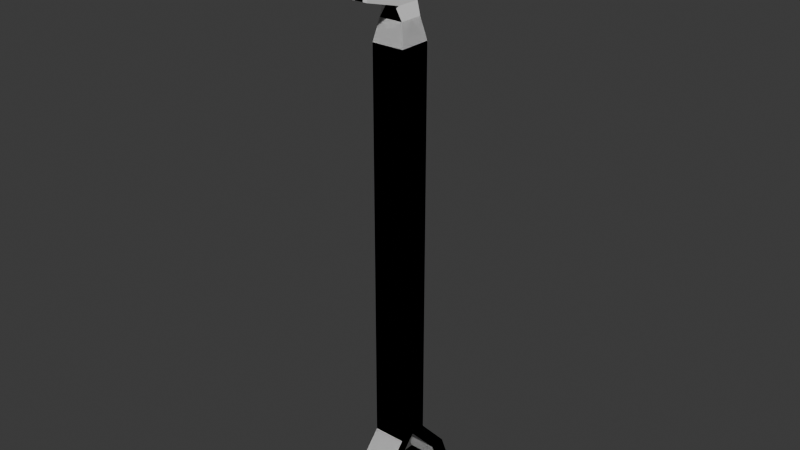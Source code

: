 # Source: shovel.blend  (saved by Blender 5.0.118; exported with 4.5.12 LTS)
import bpy
from mathutils import Matrix  # noqa: F401  (used for matrix-valued properties, if any)

bpy.ops.wm.read_factory_settings(use_empty=True)
scene = bpy.context.scene
scene.name = 'Scene'

# ---- collections
col_collection = bpy.data.collections.new('Collection'); scene.collection.children.link(col_collection)

# ---- world
world_world = bpy.data.worlds.new('World'); scene.world = world_world
world_world.use_nodes = True; world_world.node_tree.nodes.clear()
_N = world_world.node_tree.nodes; _L = world_world.node_tree.links
n0 = _N.new('ShaderNodeOutputWorld'); n0.name = 'World Output'; n0.location = (200, 100)
n1 = _N.new('ShaderNodeBackground'); n1.name = 'Background'; n1.location = (-200, 100)
n1.inputs[0].default_value = (0.05088, 0.05088, 0.05088, 1.0)
_L.new(n1.outputs[0], n0.inputs[0])
n0.is_active_output = True
world_world.color = (0.05088, 0.05088, 0.05088)
world_world.sun_shadow_jitter_overblur = 0.0

# ---- meshes
me_cube_001 = bpy.data.meshes.new('Cube.001')
me_cube_001.from_pydata([(-1.0, -1.0, -1.0), (-1.0, -1.0, 1.0), (1.0, -1.0, -1.0), (1.0, -1.0, 1.0), (-1.0, -1.0, 1.0), (1.0, -1.0, 1.0), (-1.0, -1.0, 1.0), (1.0, -1.0, 1.0), (-1.0, -1.0, 15.03), (1.0, -1.0, 15.03), (-1.0, -1.0, -9.555), (1.0, -1.0, -9.555), (-1.0, -1.0, -9.555), (1.0, -1.0, -9.555), (-1.0, 0.0, -1.0), (-1.0, 0.0, 1.0), (1.0, 0.0, -1.0), (1.0, 0.0, 1.0), (-1.0, 0.0, 1.0), (1.0, 0.0, 1.0), (-1.0, 0.0, 1.0), (1.0, 0.0, 1.0), (-1.0, 0.0, 15.03), (1.0, 0.0, 15.03), (-1.0, 0.0, -9.555), (1.0, 0.0, -9.555), (-1.0, 0.0, -9.555), (1.0, 0.0, -9.555), (-1.0, -1.985, -11.8), (-1.0, -2.985, -11.8), (1.0, -2.985, -11.8), (1.0, -1.985, -11.8), (-1.0, -2.402, -12.9), (-1.0, -3.402, -12.9), (1.0, -3.402, -12.9), (1.0, -2.402, -12.9), (-1.0, -2.402, -14.36), (-1.0, -3.402, -14.36), (1.0, -3.402, -14.36), (1.0, -2.402, -14.36), (1.0, 0.3656, -12.9), (-1.0, 0.3656, -12.9), (1.0, 0.3656, -14.36), (-1.0, 0.3656, -14.36), (-0.7322, 0.0, 16.35), (0.7322, 0.0, 16.35), (0.7322, -0.7322, 16.35), (-0.7322, -0.7322, 16.35), (-0.5365, 0.0, 17.15), (0.2652, 0.0, 17.15), (0.2652, -0.7322, 17.15), (-0.5365, -0.7322, 17.15), (-0.5365, 0.0, 17.81), (0.2652, 0.0, 17.81), (0.2652, -3.126, 17.81), (-0.5365, -3.126, 17.81), (-0.5365, 0.0, 21.46), (0.2652, 0.0, 21.46), (0.2652, -3.126, 21.46), (-0.5365, -3.126, 21.46), (-0.3598, 0.0, 23.18), (0.08852, 0.0, 23.18), (0.08852, -1.748, 23.18), (-0.3598, -1.748, 23.18)], [], [(16, 17, 3, 2), (2, 3, 1, 0), (4, 5, 7, 6), (15, 1, 4, 18), (1, 3, 5, 4), (18, 4, 6, 20), (20, 6, 8, 22), (6, 7, 9, 8), (11, 10, 12, 13), (16, 2, 11, 25), (2, 0, 10, 11), (26, 27, 31, 28), (25, 11, 13, 27), (10, 24, 26, 12), (0, 14, 24, 10), (9, 23, 45, 46), (5, 19, 21, 7), (7, 21, 23, 9), (3, 17, 19, 5), (0, 1, 15, 14), (28, 31, 35, 32), (12, 26, 28, 29), (13, 12, 29, 30), (27, 13, 30, 31), (35, 34, 38, 39), (30, 29, 33, 34), (31, 30, 34, 35), (29, 28, 32, 33), (36, 39, 38, 37), (33, 32, 36, 37), (35, 39, 42, 40), (34, 33, 37, 38), (41, 40, 42, 43), (39, 36, 43, 42), (32, 35, 40, 41), (36, 32, 41, 43), (46, 45, 49, 50), (44, 47, 51, 48), (8, 9, 46, 47), (22, 8, 47, 44), (51, 50, 54, 55), (47, 46, 50, 51), (54, 53, 57, 58), (52, 55, 59, 56), (48, 51, 55, 52), (50, 49, 53, 54), (59, 58, 62, 63), (55, 54, 58, 59), (61, 60, 63, 62), (56, 59, 63, 60), (58, 57, 61, 62)])
_uv = me_cube_001.uv_layers.new(name='UVMap')
_uv.uv.foreach_set('vector', [0.375, 0.625, 0.625, 0.625, 0.625, 0.75, 0.375, 0.75, 0.375, 0.75, 0.625, 0.75, 0.625, 1.0, 0.375, 1.0, 0.625, 1.0, 0.625, 0.75, 0.625, 0.75, 0.625, 1.0, 0.625, 0.125, 0.625, 0.0, 0.625, 0.0, 0.625, 0.125, 0.625, 1.0, 0.625, 0.75, 0.625, 0.75, 0.625, 1.0, 0.625, 0.125, 0.625, 0.0, 0.625, 0.0, 0.625, 0.125, 0.625, 0.125, 0.625, 0.0, 0.625, 0.0, 0.625, 0.125, 0.625, 1.0, 0.625, 0.75, 0.625, 0.75, 0.625, 1.0, 0.375, 0.75, 0.375, 1.0, 0.375, 1.0, 0.375, 0.75, 0.375, 0.625, 0.375, 0.75, 0.375, 0.75, 0.375, 0.625, 0.375, 0.75, 0.375, 1.0, 0.375, 1.0, 0.375, 0.75, 0.125, 0.625, 0.375, 0.625, 0.375, 0.625, 0.125, 0.625, 0.375, 0.625, 0.375, 0.75, 0.375, 0.75, 0.375, 0.625, 0.375, 0.0, 0.375, 0.125, 0.375, 0.125, 0.375, 0.0, 0.375, 0.0, 0.375, 0.125, 0.375, 0.125, 0.375, 0.0, 0.625, 0.75, 0.625, 0.625, 0.625, 0.625, 0.625, 0.75, 0.625, 0.75, 0.625, 0.625, 0.625, 0.625, 0.625, 0.75, 0.625, 0.75, 0.625, 0.625, 0.625, 0.625, 0.625, 0.75, 0.625, 0.75, 0.625, 0.625, 0.625, 0.625, 0.625, 0.75, 0.375, 0.0, 0.625, 0.0, 0.625, 0.125, 0.375, 0.125, 0.125, 0.625, 0.375, 0.625, 0.375, 0.625, 0.125, 0.625, 0.375, 0.0, 0.375, 0.125, 0.375, 0.125, 0.375, 0.0, 0.375, 0.75, 0.375, 1.0, 0.375, 1.0, 0.375, 0.75, 0.375, 0.625, 0.375, 0.75, 0.375, 0.75, 0.375, 0.625, 0.375, 0.625, 0.375, 0.75, 0.375, 0.75, 0.375, 0.625, 0.375, 0.75, 0.375, 1.0, 0.375, 1.0, 0.375, 0.75, 0.375, 0.625, 0.375, 0.75, 0.375, 0.75, 0.375, 0.625, 0.375, 0.0, 0.375, 0.125, 0.375, 0.125, 0.375, 0.0, 0.125, 0.625, 0.375, 0.625, 0.375, 0.75, 0.125, 0.75, 0.375, 0.0, 0.375, 0.125, 0.375, 0.125, 0.375, 0.0, 0.375, 0.625, 0.375, 0.625, 0.375, 0.625, 0.375, 0.625, 0.375, 0.75, 0.375, 1.0, 0.375, 1.0, 0.375, 0.75, 0.125, 0.625, 0.375, 0.625, 0.375, 0.625, 0.125, 0.625, 0.375, 0.625, 0.125, 0.625, 0.125, 0.625, 0.375, 0.625, 0.125, 0.625, 0.375, 0.625, 0.375, 0.625, 0.125, 0.625, 0.375, 0.125, 0.375, 0.125, 0.375, 0.125, 0.375, 0.125, 0.625, 0.75, 0.625, 0.625, 0.625, 0.625, 0.625, 0.75, 0.625, 0.125, 0.625, 0.0, 0.625, 0.0, 0.625, 0.125, 0.625, 1.0, 0.625, 0.75, 0.625, 0.75, 0.625, 1.0, 0.625, 0.125, 0.625, 0.0, 0.625, 0.0, 0.625, 0.125, 0.625, 1.0, 0.625, 0.75, 0.625, 0.75, 0.625, 1.0, 0.625, 1.0, 0.625, 0.75, 0.625, 0.75, 0.625, 1.0, 0.625, 0.75, 0.625, 0.625, 0.625, 0.625, 0.625, 0.75, 0.625, 0.125, 0.625, 0.0, 0.625, 0.0, 0.625, 0.125, 0.625, 0.125, 0.625, 0.0, 0.625, 0.0, 0.625, 0.125, 0.625, 0.75, 0.625, 0.625, 0.625, 0.625, 0.625, 0.75, 0.625, 1.0, 0.625, 0.75, 0.625, 0.75, 0.625, 1.0, 0.625, 1.0, 0.625, 0.75, 0.625, 0.75, 0.625, 1.0, 0.625, 0.625, 0.875, 0.625, 0.875, 0.75, 0.625, 0.75, 0.625, 0.125, 0.625, 0.0, 0.625, 0.0, 0.625, 0.125, 0.625, 0.75, 0.625, 0.625, 0.625, 0.625, 0.625, 0.75])
me_cube_001.update()

# ---- objects
ob_cube = bpy.data.objects.new('Cube', me_cube_001)

# ---- transforms, parenting, visibility, modifiers, constraints
ob_cube.location = (0.0, 0.0, 0.0)
ob_cube.scale = (0.04335, 0.04335, 0.04335)
_m = ob_cube.modifiers.new('Mirror', 'MIRROR')
_m.use_axis = (True, True, False)

# ---- collection membership
col_collection.objects.link(ob_cube)

# ---- scene / render settings (as saved in the file)
scene.frame_start = 1; scene.frame_end = 250; scene.frame_set(1)
scene.render.engine = 'BLENDER_EEVEE_NEXT'
scene.render.bake_bias = 0.0
scene.render.bake_samples = 0
scene.cycles.sampling_pattern = 'TABULATED_SOBOL'
scene.eevee.use_volume_custom_range = False
bpy.context.view_layer.update()

# ---- added for rendering (the .blend has no active camera and no usable light): camera, sun
cam_auto = bpy.data.cameras.new('AutoCamera')
cam_auto.lens = 50.0
cam_auto.sensor_width = 36.0
cam_auto.clip_end = 1000.0
ob_auto_camera = bpy.data.objects.new('AutoCamera', cam_auto)
scene.collection.objects.link(ob_auto_camera)
ob_auto_camera.location = (1.53229, -1.83875, 1.41695)
ob_auto_camera.rotation_euler = (1.09748, -7.21219e-08, 0.694738)
scene.camera = ob_auto_camera
light_auto_sun = bpy.data.lights.new('AutoSun', 'SUN')
light_auto_sun.energy = 3.0
light_auto_sun.angle = 0.0523599
ob_auto_sun = bpy.data.objects.new('AutoSun', light_auto_sun)
scene.collection.objects.link(ob_auto_sun)
ob_auto_sun.rotation_euler = (0.872665, 0.174533, 0.523599)
bpy.context.view_layer.update()
